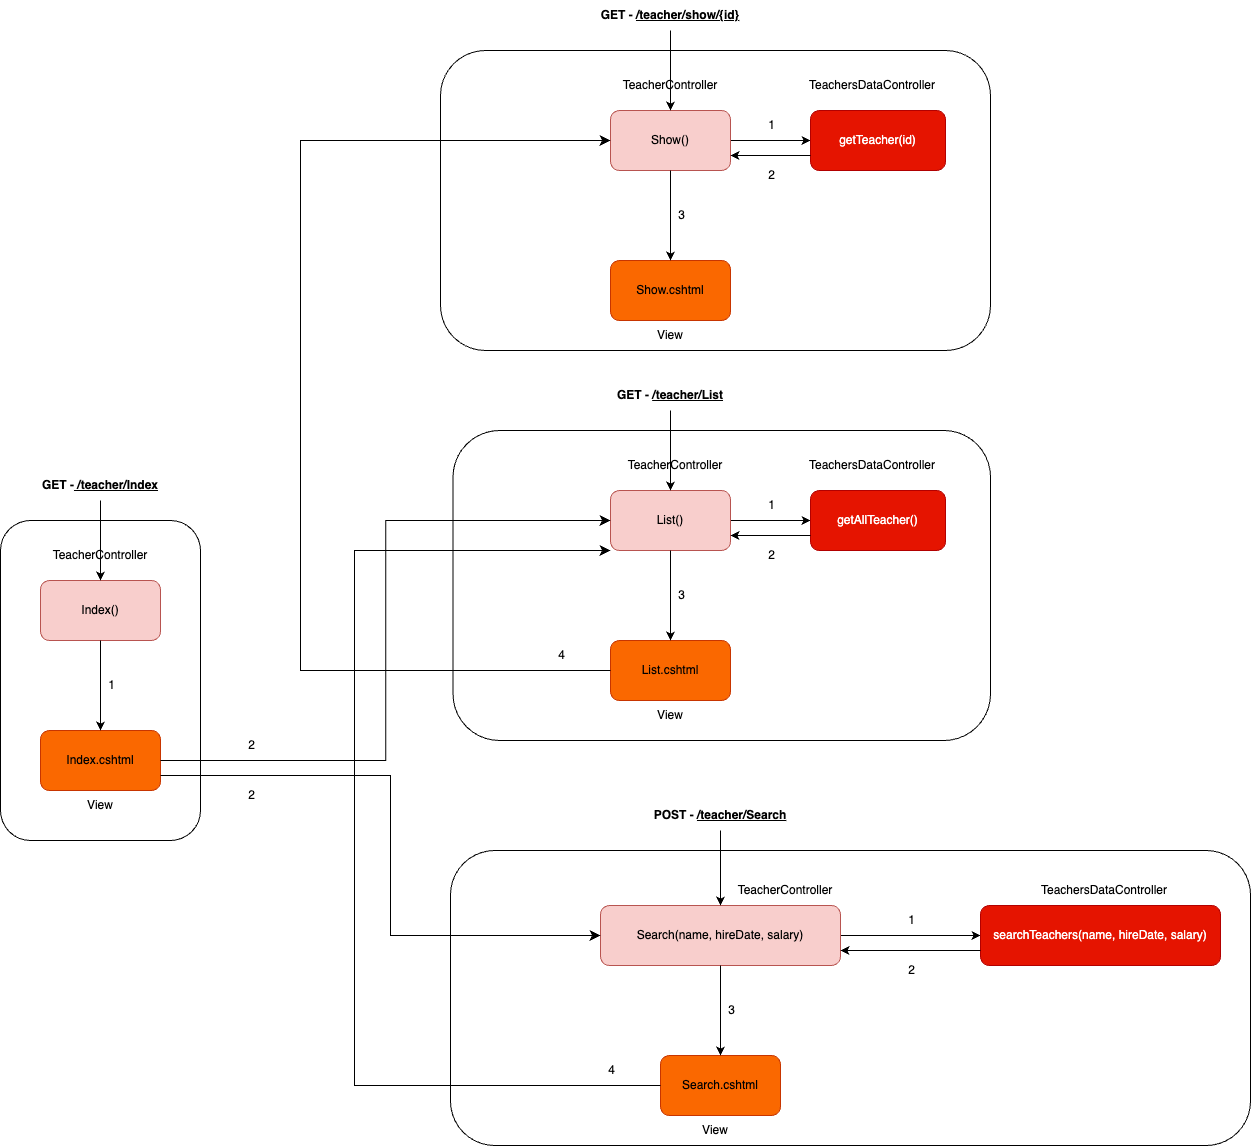

The diagram above was exported from draw.io. Its source (the exported page's mxGraphModel, read from the mxfile embedded in the PNG):
<mxGraphModel dx="2762" dy="1048" grid="1" gridSize="10" guides="1" tooltips="1" connect="1" arrows="1" fold="1" page="1" pageScale="1" pageWidth="850" pageHeight="1100" math="0" shadow="0">
  <root>
    <mxCell id="0" />
    <mxCell id="1" parent="0" />
    <mxCell id="x306Rf9yb6Cp3VA37eUQ-65" value="" style="rounded=1;whiteSpace=wrap;html=1;" vertex="1" parent="1">
      <mxGeometry x="-490" y="760" width="200" height="320" as="geometry" />
    </mxCell>
    <mxCell id="x306Rf9yb6Cp3VA37eUQ-64" value="" style="rounded=1;whiteSpace=wrap;html=1;" vertex="1" parent="1">
      <mxGeometry x="-40" y="1090" width="800" height="295" as="geometry" />
    </mxCell>
    <mxCell id="x306Rf9yb6Cp3VA37eUQ-63" value="" style="rounded=1;whiteSpace=wrap;html=1;" vertex="1" parent="1">
      <mxGeometry x="-37.5" y="670" width="537.5" height="310" as="geometry" />
    </mxCell>
    <mxCell id="x306Rf9yb6Cp3VA37eUQ-62" value="" style="rounded=1;whiteSpace=wrap;html=1;" vertex="1" parent="1">
      <mxGeometry x="-50" y="290" width="550" height="300" as="geometry" />
    </mxCell>
    <mxCell id="x306Rf9yb6Cp3VA37eUQ-2" style="edgeStyle=orthogonalEdgeStyle;rounded=0;orthogonalLoop=1;jettySize=auto;html=1;" edge="1" parent="1" source="x306Rf9yb6Cp3VA37eUQ-1" target="x306Rf9yb6Cp3VA37eUQ-3">
      <mxGeometry relative="1" as="geometry">
        <mxPoint x="340" y="380" as="targetPoint" />
      </mxGeometry>
    </mxCell>
    <mxCell id="x306Rf9yb6Cp3VA37eUQ-1" value="Show()" style="rounded=1;whiteSpace=wrap;html=1;fillColor=#f8cecc;strokeColor=#b85450;" vertex="1" parent="1">
      <mxGeometry x="120" y="350" width="120" height="60" as="geometry" />
    </mxCell>
    <mxCell id="x306Rf9yb6Cp3VA37eUQ-3" value="getTeacher(id)" style="rounded=1;whiteSpace=wrap;html=1;fillColor=#e51400;fontColor=#ffffff;strokeColor=#B20000;" vertex="1" parent="1">
      <mxGeometry x="320" y="350" width="135" height="60" as="geometry" />
    </mxCell>
    <mxCell id="x306Rf9yb6Cp3VA37eUQ-4" value="Show.cshtml" style="whiteSpace=wrap;html=1;rounded=1;fillColor=#fa6800;fontColor=#000000;strokeColor=#C73500;" vertex="1" parent="1">
      <mxGeometry x="120" y="500" width="120" height="60" as="geometry" />
    </mxCell>
    <mxCell id="x306Rf9yb6Cp3VA37eUQ-6" value="TeacherController" style="text;html=1;strokeColor=none;fillColor=none;align=center;verticalAlign=middle;whiteSpace=wrap;rounded=0;" vertex="1" parent="1">
      <mxGeometry x="125" y="310" width="110" height="30" as="geometry" />
    </mxCell>
    <mxCell id="x306Rf9yb6Cp3VA37eUQ-7" value="TeachersDataController" style="text;html=1;strokeColor=none;fillColor=none;align=center;verticalAlign=middle;whiteSpace=wrap;rounded=0;" vertex="1" parent="1">
      <mxGeometry x="307.5" y="310" width="147.5" height="30" as="geometry" />
    </mxCell>
    <mxCell id="x306Rf9yb6Cp3VA37eUQ-9" value="&lt;b&gt;GET - &lt;u&gt;/teacher/show/{id}&lt;/u&gt;&lt;/b&gt;" style="text;html=1;strokeColor=none;fillColor=none;align=center;verticalAlign=middle;whiteSpace=wrap;rounded=0;" vertex="1" parent="1">
      <mxGeometry x="105" y="240" width="150" height="30" as="geometry" />
    </mxCell>
    <mxCell id="x306Rf9yb6Cp3VA37eUQ-11" value="" style="endArrow=classic;html=1;rounded=0;exitX=0;exitY=0.75;exitDx=0;exitDy=0;entryX=1;entryY=0.75;entryDx=0;entryDy=0;" edge="1" parent="1" source="x306Rf9yb6Cp3VA37eUQ-3" target="x306Rf9yb6Cp3VA37eUQ-1">
      <mxGeometry width="50" height="50" relative="1" as="geometry">
        <mxPoint x="480" y="430" as="sourcePoint" />
        <mxPoint x="530" y="380" as="targetPoint" />
      </mxGeometry>
    </mxCell>
    <mxCell id="x306Rf9yb6Cp3VA37eUQ-12" value="" style="endArrow=classic;html=1;rounded=0;exitX=0.5;exitY=1;exitDx=0;exitDy=0;entryX=0.5;entryY=1;entryDx=0;entryDy=0;" edge="1" parent="1" source="x306Rf9yb6Cp3VA37eUQ-1">
      <mxGeometry width="50" height="50" relative="1" as="geometry">
        <mxPoint x="480" y="430" as="sourcePoint" />
        <mxPoint x="180.0050000000001" y="500" as="targetPoint" />
      </mxGeometry>
    </mxCell>
    <mxCell id="x306Rf9yb6Cp3VA37eUQ-13" value="1" style="text;html=1;strokeColor=none;fillColor=none;align=center;verticalAlign=middle;whiteSpace=wrap;rounded=0;" vertex="1" parent="1">
      <mxGeometry x="270" y="350" width="22.5" height="30" as="geometry" />
    </mxCell>
    <mxCell id="x306Rf9yb6Cp3VA37eUQ-14" value="2" style="text;html=1;strokeColor=none;fillColor=none;align=center;verticalAlign=middle;whiteSpace=wrap;rounded=0;" vertex="1" parent="1">
      <mxGeometry x="270" y="400" width="22.5" height="30" as="geometry" />
    </mxCell>
    <mxCell id="x306Rf9yb6Cp3VA37eUQ-15" value="3" style="text;html=1;strokeColor=none;fillColor=none;align=center;verticalAlign=middle;whiteSpace=wrap;rounded=0;" vertex="1" parent="1">
      <mxGeometry x="180" y="440" width="22.5" height="30" as="geometry" />
    </mxCell>
    <mxCell id="x306Rf9yb6Cp3VA37eUQ-16" value="View" style="text;html=1;strokeColor=none;fillColor=none;align=center;verticalAlign=middle;whiteSpace=wrap;rounded=0;" vertex="1" parent="1">
      <mxGeometry x="141.88" y="560" width="76.25" height="30" as="geometry" />
    </mxCell>
    <mxCell id="x306Rf9yb6Cp3VA37eUQ-18" style="edgeStyle=orthogonalEdgeStyle;rounded=0;orthogonalLoop=1;jettySize=auto;html=1;" edge="1" parent="1" source="x306Rf9yb6Cp3VA37eUQ-19" target="x306Rf9yb6Cp3VA37eUQ-20">
      <mxGeometry relative="1" as="geometry">
        <mxPoint x="340" y="760" as="targetPoint" />
      </mxGeometry>
    </mxCell>
    <mxCell id="x306Rf9yb6Cp3VA37eUQ-19" value="List()" style="rounded=1;whiteSpace=wrap;html=1;fillColor=#f8cecc;strokeColor=#b85450;" vertex="1" parent="1">
      <mxGeometry x="120" y="730" width="120" height="60" as="geometry" />
    </mxCell>
    <mxCell id="x306Rf9yb6Cp3VA37eUQ-20" value="getAllTeacher()" style="rounded=1;whiteSpace=wrap;html=1;fillColor=#e51400;fontColor=#ffffff;strokeColor=#B20000;" vertex="1" parent="1">
      <mxGeometry x="320" y="730" width="135" height="60" as="geometry" />
    </mxCell>
    <mxCell id="x306Rf9yb6Cp3VA37eUQ-21" value="List.cshtml" style="whiteSpace=wrap;html=1;rounded=1;fillColor=#fa6800;fontColor=#000000;strokeColor=#C73500;" vertex="1" parent="1">
      <mxGeometry x="120" y="880" width="120" height="60" as="geometry" />
    </mxCell>
    <mxCell id="x306Rf9yb6Cp3VA37eUQ-23" value="TeachersDataController" style="text;html=1;strokeColor=none;fillColor=none;align=center;verticalAlign=middle;whiteSpace=wrap;rounded=0;" vertex="1" parent="1">
      <mxGeometry x="307.5" y="690" width="147.5" height="30" as="geometry" />
    </mxCell>
    <mxCell id="x306Rf9yb6Cp3VA37eUQ-24" value="&lt;b&gt;GET - &lt;u&gt;/teacher/List&lt;/u&gt;&lt;/b&gt;" style="text;html=1;strokeColor=none;fillColor=none;align=center;verticalAlign=middle;whiteSpace=wrap;rounded=0;" vertex="1" parent="1">
      <mxGeometry x="120" y="620" width="120" height="30" as="geometry" />
    </mxCell>
    <mxCell id="x306Rf9yb6Cp3VA37eUQ-25" value="" style="endArrow=classic;html=1;rounded=0;exitX=0;exitY=0.75;exitDx=0;exitDy=0;entryX=1;entryY=0.75;entryDx=0;entryDy=0;" edge="1" parent="1" source="x306Rf9yb6Cp3VA37eUQ-20" target="x306Rf9yb6Cp3VA37eUQ-19">
      <mxGeometry width="50" height="50" relative="1" as="geometry">
        <mxPoint x="480" y="810" as="sourcePoint" />
        <mxPoint x="530" y="760" as="targetPoint" />
      </mxGeometry>
    </mxCell>
    <mxCell id="x306Rf9yb6Cp3VA37eUQ-26" value="" style="endArrow=classic;html=1;rounded=0;exitX=0.5;exitY=1;exitDx=0;exitDy=0;entryX=0.5;entryY=1;entryDx=0;entryDy=0;" edge="1" parent="1" source="x306Rf9yb6Cp3VA37eUQ-19">
      <mxGeometry width="50" height="50" relative="1" as="geometry">
        <mxPoint x="480" y="810" as="sourcePoint" />
        <mxPoint x="180.0050000000001" y="880" as="targetPoint" />
      </mxGeometry>
    </mxCell>
    <mxCell id="x306Rf9yb6Cp3VA37eUQ-27" value="1" style="text;html=1;strokeColor=none;fillColor=none;align=center;verticalAlign=middle;whiteSpace=wrap;rounded=0;" vertex="1" parent="1">
      <mxGeometry x="270" y="730" width="22.5" height="30" as="geometry" />
    </mxCell>
    <mxCell id="x306Rf9yb6Cp3VA37eUQ-28" value="2" style="text;html=1;strokeColor=none;fillColor=none;align=center;verticalAlign=middle;whiteSpace=wrap;rounded=0;" vertex="1" parent="1">
      <mxGeometry x="270" y="780" width="22.5" height="30" as="geometry" />
    </mxCell>
    <mxCell id="x306Rf9yb6Cp3VA37eUQ-29" value="3" style="text;html=1;strokeColor=none;fillColor=none;align=center;verticalAlign=middle;whiteSpace=wrap;rounded=0;" vertex="1" parent="1">
      <mxGeometry x="180" y="820" width="22.5" height="30" as="geometry" />
    </mxCell>
    <mxCell id="x306Rf9yb6Cp3VA37eUQ-30" value="View" style="text;html=1;strokeColor=none;fillColor=none;align=center;verticalAlign=middle;whiteSpace=wrap;rounded=0;" vertex="1" parent="1">
      <mxGeometry x="141.88" y="940" width="76.25" height="30" as="geometry" />
    </mxCell>
    <mxCell id="x306Rf9yb6Cp3VA37eUQ-32" value="" style="edgeStyle=elbowEdgeStyle;elbow=horizontal;endArrow=classic;html=1;curved=0;rounded=0;endSize=8;startSize=8;exitX=0;exitY=0.5;exitDx=0;exitDy=0;entryX=0;entryY=0.5;entryDx=0;entryDy=0;" edge="1" parent="1" source="x306Rf9yb6Cp3VA37eUQ-21" target="x306Rf9yb6Cp3VA37eUQ-1">
      <mxGeometry width="50" height="50" relative="1" as="geometry">
        <mxPoint x="-90" y="850" as="sourcePoint" />
        <mxPoint x="-160" y="450" as="targetPoint" />
        <Array as="points">
          <mxPoint x="-190" y="650" />
        </Array>
      </mxGeometry>
    </mxCell>
    <mxCell id="x306Rf9yb6Cp3VA37eUQ-33" value="4" style="text;html=1;strokeColor=none;fillColor=none;align=center;verticalAlign=middle;whiteSpace=wrap;rounded=0;" vertex="1" parent="1">
      <mxGeometry x="60" y="880" width="22.5" height="30" as="geometry" />
    </mxCell>
    <mxCell id="x306Rf9yb6Cp3VA37eUQ-34" style="edgeStyle=orthogonalEdgeStyle;rounded=0;orthogonalLoop=1;jettySize=auto;html=1;" edge="1" parent="1" source="x306Rf9yb6Cp3VA37eUQ-35" target="x306Rf9yb6Cp3VA37eUQ-36">
      <mxGeometry relative="1" as="geometry">
        <mxPoint x="390" y="1175" as="targetPoint" />
      </mxGeometry>
    </mxCell>
    <mxCell id="x306Rf9yb6Cp3VA37eUQ-35" value="Search(name, hireDate, salary)" style="rounded=1;whiteSpace=wrap;html=1;fillColor=#f8cecc;strokeColor=#b85450;" vertex="1" parent="1">
      <mxGeometry x="110" y="1145" width="240" height="60" as="geometry" />
    </mxCell>
    <mxCell id="x306Rf9yb6Cp3VA37eUQ-36" value="searchTeachers(name, hireDate, salary)" style="rounded=1;whiteSpace=wrap;html=1;fillColor=#e51400;fontColor=#ffffff;strokeColor=#B20000;" vertex="1" parent="1">
      <mxGeometry x="490" y="1145" width="240" height="60" as="geometry" />
    </mxCell>
    <mxCell id="x306Rf9yb6Cp3VA37eUQ-37" value="Search.cshtml" style="whiteSpace=wrap;html=1;rounded=1;fillColor=#fa6800;fontColor=#000000;strokeColor=#C73500;" vertex="1" parent="1">
      <mxGeometry x="170" y="1295" width="120" height="60" as="geometry" />
    </mxCell>
    <mxCell id="x306Rf9yb6Cp3VA37eUQ-38" value="TeacherController" style="text;html=1;strokeColor=none;fillColor=none;align=center;verticalAlign=middle;whiteSpace=wrap;rounded=0;" vertex="1" parent="1">
      <mxGeometry x="240" y="1115" width="110" height="30" as="geometry" />
    </mxCell>
    <mxCell id="x306Rf9yb6Cp3VA37eUQ-39" value="TeachersDataController" style="text;html=1;strokeColor=none;fillColor=none;align=center;verticalAlign=middle;whiteSpace=wrap;rounded=0;" vertex="1" parent="1">
      <mxGeometry x="540" y="1115" width="147.5" height="30" as="geometry" />
    </mxCell>
    <mxCell id="x306Rf9yb6Cp3VA37eUQ-40" value="" style="endArrow=classic;html=1;rounded=0;exitX=0;exitY=0.75;exitDx=0;exitDy=0;entryX=1;entryY=0.75;entryDx=0;entryDy=0;" edge="1" parent="1" source="x306Rf9yb6Cp3VA37eUQ-36" target="x306Rf9yb6Cp3VA37eUQ-35">
      <mxGeometry width="50" height="50" relative="1" as="geometry">
        <mxPoint x="530" y="1225" as="sourcePoint" />
        <mxPoint x="580" y="1175" as="targetPoint" />
      </mxGeometry>
    </mxCell>
    <mxCell id="x306Rf9yb6Cp3VA37eUQ-41" value="" style="endArrow=classic;html=1;rounded=0;exitX=0.5;exitY=1;exitDx=0;exitDy=0;entryX=0.5;entryY=1;entryDx=0;entryDy=0;" edge="1" parent="1" source="x306Rf9yb6Cp3VA37eUQ-35">
      <mxGeometry width="50" height="50" relative="1" as="geometry">
        <mxPoint x="530" y="1225" as="sourcePoint" />
        <mxPoint x="230.0050000000001" y="1295" as="targetPoint" />
      </mxGeometry>
    </mxCell>
    <mxCell id="x306Rf9yb6Cp3VA37eUQ-42" value="1" style="text;html=1;strokeColor=none;fillColor=none;align=center;verticalAlign=middle;whiteSpace=wrap;rounded=0;" vertex="1" parent="1">
      <mxGeometry x="410" y="1145" width="22.5" height="30" as="geometry" />
    </mxCell>
    <mxCell id="x306Rf9yb6Cp3VA37eUQ-43" value="2" style="text;html=1;strokeColor=none;fillColor=none;align=center;verticalAlign=middle;whiteSpace=wrap;rounded=0;" vertex="1" parent="1">
      <mxGeometry x="410" y="1195" width="22.5" height="30" as="geometry" />
    </mxCell>
    <mxCell id="x306Rf9yb6Cp3VA37eUQ-44" value="3" style="text;html=1;strokeColor=none;fillColor=none;align=center;verticalAlign=middle;whiteSpace=wrap;rounded=0;" vertex="1" parent="1">
      <mxGeometry x="230" y="1235" width="22.5" height="30" as="geometry" />
    </mxCell>
    <mxCell id="x306Rf9yb6Cp3VA37eUQ-45" value="View" style="text;html=1;strokeColor=none;fillColor=none;align=center;verticalAlign=middle;whiteSpace=wrap;rounded=0;" vertex="1" parent="1">
      <mxGeometry x="186.87" y="1355" width="76.25" height="30" as="geometry" />
    </mxCell>
    <mxCell id="x306Rf9yb6Cp3VA37eUQ-46" value="4" style="text;html=1;strokeColor=none;fillColor=none;align=center;verticalAlign=middle;whiteSpace=wrap;rounded=0;" vertex="1" parent="1">
      <mxGeometry x="110" y="1295" width="22.5" height="30" as="geometry" />
    </mxCell>
    <mxCell id="x306Rf9yb6Cp3VA37eUQ-47" value="&lt;b&gt;POST - &lt;u&gt;/teacher/Search&lt;/u&gt;&lt;/b&gt;" style="text;html=1;strokeColor=none;fillColor=none;align=center;verticalAlign=middle;whiteSpace=wrap;rounded=0;" vertex="1" parent="1">
      <mxGeometry x="160" y="1040" width="140" height="30" as="geometry" />
    </mxCell>
    <mxCell id="x306Rf9yb6Cp3VA37eUQ-48" value="" style="edgeStyle=elbowEdgeStyle;elbow=horizontal;endArrow=classic;html=1;curved=0;rounded=0;endSize=8;startSize=8;exitX=0;exitY=0.5;exitDx=0;exitDy=0;entryX=0;entryY=1;entryDx=0;entryDy=0;" edge="1" parent="1" source="x306Rf9yb6Cp3VA37eUQ-37" target="x306Rf9yb6Cp3VA37eUQ-19">
      <mxGeometry width="50" height="50" relative="1" as="geometry">
        <mxPoint x="174" y="1170" as="sourcePoint" />
        <mxPoint x="120" y="730" as="targetPoint" />
        <Array as="points">
          <mxPoint x="-136" y="965" />
        </Array>
      </mxGeometry>
    </mxCell>
    <mxCell id="x306Rf9yb6Cp3VA37eUQ-50" value="Index()" style="rounded=1;whiteSpace=wrap;html=1;fillColor=#f8cecc;strokeColor=#b85450;" vertex="1" parent="1">
      <mxGeometry x="-450" y="820" width="120" height="60" as="geometry" />
    </mxCell>
    <mxCell id="x306Rf9yb6Cp3VA37eUQ-52" value="Index.cshtml" style="whiteSpace=wrap;html=1;rounded=1;fillColor=#fa6800;fontColor=#000000;strokeColor=#C73500;" vertex="1" parent="1">
      <mxGeometry x="-450" y="970" width="120" height="60" as="geometry" />
    </mxCell>
    <mxCell id="x306Rf9yb6Cp3VA37eUQ-53" value="TeacherController" style="text;html=1;strokeColor=none;fillColor=none;align=center;verticalAlign=middle;whiteSpace=wrap;rounded=0;" vertex="1" parent="1">
      <mxGeometry x="-445" y="780" width="110" height="30" as="geometry" />
    </mxCell>
    <mxCell id="x306Rf9yb6Cp3VA37eUQ-55" value="&lt;b&gt;GET -&lt;u&gt; /teacher/Index&lt;/u&gt;&lt;/b&gt;" style="text;html=1;strokeColor=none;fillColor=none;align=center;verticalAlign=middle;whiteSpace=wrap;rounded=0;" vertex="1" parent="1">
      <mxGeometry x="-455" y="710" width="130" height="30" as="geometry" />
    </mxCell>
    <mxCell id="x306Rf9yb6Cp3VA37eUQ-57" value="" style="endArrow=classic;html=1;rounded=0;exitX=0.5;exitY=1;exitDx=0;exitDy=0;entryX=0.5;entryY=1;entryDx=0;entryDy=0;" edge="1" parent="1" source="x306Rf9yb6Cp3VA37eUQ-50">
      <mxGeometry width="50" height="50" relative="1" as="geometry">
        <mxPoint x="-90" y="900" as="sourcePoint" />
        <mxPoint x="-389.9949999999999" y="970" as="targetPoint" />
      </mxGeometry>
    </mxCell>
    <mxCell id="x306Rf9yb6Cp3VA37eUQ-60" value="1" style="text;html=1;strokeColor=none;fillColor=none;align=center;verticalAlign=middle;whiteSpace=wrap;rounded=0;" vertex="1" parent="1">
      <mxGeometry x="-390" y="910" width="22.5" height="30" as="geometry" />
    </mxCell>
    <mxCell id="x306Rf9yb6Cp3VA37eUQ-61" value="View" style="text;html=1;strokeColor=none;fillColor=none;align=center;verticalAlign=middle;whiteSpace=wrap;rounded=0;" vertex="1" parent="1">
      <mxGeometry x="-428.12" y="1030" width="76.25" height="30" as="geometry" />
    </mxCell>
    <mxCell id="x306Rf9yb6Cp3VA37eUQ-66" value="" style="edgeStyle=elbowEdgeStyle;elbow=horizontal;endArrow=classic;html=1;curved=0;rounded=0;endSize=8;startSize=8;exitX=1;exitY=0.5;exitDx=0;exitDy=0;" edge="1" parent="1" source="x306Rf9yb6Cp3VA37eUQ-52" target="x306Rf9yb6Cp3VA37eUQ-19">
      <mxGeometry width="50" height="50" relative="1" as="geometry">
        <mxPoint x="-250" y="990" as="sourcePoint" />
        <mxPoint x="-200" y="940" as="targetPoint" />
      </mxGeometry>
    </mxCell>
    <mxCell id="x306Rf9yb6Cp3VA37eUQ-67" value="" style="edgeStyle=elbowEdgeStyle;elbow=horizontal;endArrow=classic;html=1;curved=0;rounded=0;endSize=8;startSize=8;exitX=1;exitY=0.75;exitDx=0;exitDy=0;entryX=0;entryY=0.5;entryDx=0;entryDy=0;" edge="1" parent="1" source="x306Rf9yb6Cp3VA37eUQ-52" target="x306Rf9yb6Cp3VA37eUQ-35">
      <mxGeometry width="50" height="50" relative="1" as="geometry">
        <mxPoint x="-320" y="1010" as="sourcePoint" />
        <mxPoint x="-220" y="1180" as="targetPoint" />
        <Array as="points">
          <mxPoint x="-100" y="1070" />
        </Array>
      </mxGeometry>
    </mxCell>
    <mxCell id="x306Rf9yb6Cp3VA37eUQ-69" value="" style="endArrow=classic;html=1;rounded=0;entryX=0.5;entryY=0;entryDx=0;entryDy=0;" edge="1" parent="1" source="x306Rf9yb6Cp3VA37eUQ-9" target="x306Rf9yb6Cp3VA37eUQ-1">
      <mxGeometry width="50" height="50" relative="1" as="geometry">
        <mxPoint x="30" y="350" as="sourcePoint" />
        <mxPoint x="80" y="300" as="targetPoint" />
      </mxGeometry>
    </mxCell>
    <mxCell id="x306Rf9yb6Cp3VA37eUQ-70" value="" style="endArrow=classic;html=1;rounded=0;entryX=0.5;entryY=0;entryDx=0;entryDy=0;exitX=0.5;exitY=1;exitDx=0;exitDy=0;" edge="1" parent="1" source="x306Rf9yb6Cp3VA37eUQ-24" target="x306Rf9yb6Cp3VA37eUQ-19">
      <mxGeometry width="50" height="50" relative="1" as="geometry">
        <mxPoint x="60" y="730" as="sourcePoint" />
        <mxPoint x="110" y="680" as="targetPoint" />
      </mxGeometry>
    </mxCell>
    <mxCell id="x306Rf9yb6Cp3VA37eUQ-71" value="" style="endArrow=classic;html=1;rounded=0;entryX=0.5;entryY=0;entryDx=0;entryDy=0;exitX=0.5;exitY=1;exitDx=0;exitDy=0;" edge="1" parent="1" source="x306Rf9yb6Cp3VA37eUQ-47" target="x306Rf9yb6Cp3VA37eUQ-35">
      <mxGeometry width="50" height="50" relative="1" as="geometry">
        <mxPoint x="50" y="1155" as="sourcePoint" />
        <mxPoint x="100" y="1105" as="targetPoint" />
      </mxGeometry>
    </mxCell>
    <mxCell id="x306Rf9yb6Cp3VA37eUQ-22" value="TeacherController" style="text;html=1;strokeColor=none;fillColor=none;align=center;verticalAlign=middle;whiteSpace=wrap;rounded=0;" vertex="1" parent="1">
      <mxGeometry x="130" y="690" width="110" height="30" as="geometry" />
    </mxCell>
    <mxCell id="x306Rf9yb6Cp3VA37eUQ-73" value="" style="endArrow=classic;html=1;rounded=0;entryX=0.5;entryY=0;entryDx=0;entryDy=0;exitX=0.5;exitY=1;exitDx=0;exitDy=0;" edge="1" parent="1" source="x306Rf9yb6Cp3VA37eUQ-55" target="x306Rf9yb6Cp3VA37eUQ-50">
      <mxGeometry width="50" height="50" relative="1" as="geometry">
        <mxPoint x="-560" y="810" as="sourcePoint" />
        <mxPoint x="-510" y="760" as="targetPoint" />
      </mxGeometry>
    </mxCell>
    <mxCell id="x306Rf9yb6Cp3VA37eUQ-74" value="2" style="text;html=1;strokeColor=none;fillColor=none;align=center;verticalAlign=middle;whiteSpace=wrap;rounded=0;" vertex="1" parent="1">
      <mxGeometry x="-250" y="970" width="22.5" height="30" as="geometry" />
    </mxCell>
    <mxCell id="x306Rf9yb6Cp3VA37eUQ-75" value="2" style="text;html=1;strokeColor=none;fillColor=none;align=center;verticalAlign=middle;whiteSpace=wrap;rounded=0;" vertex="1" parent="1">
      <mxGeometry x="-250" y="1020" width="22.5" height="30" as="geometry" />
    </mxCell>
  </root>
</mxGraphModel>